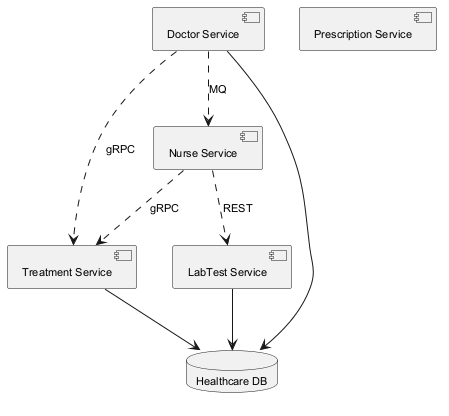

The diagram above was rendered by PlantUML. Its source (embedded in the PNG):
@startuml
skinparam backgroundColor #FFFFFF
skinparam classBackgroundColor #E8F4FA
skinparam classBorderColor #2C7DA0
skinparam defaultFontSize 11
component "Treatment Service" as C_TreatmentService
component "LabTest Service" as C_LabTestService
component "Doctor Service" as C_DoctorService
component "Prescription Service" as C_PrescriptionService
component "Nurse Service" as C_NurseService
database "Healthcare DB" as DB_healthcare
C_TreatmentService --> DB_healthcare
C_LabTestService --> DB_healthcare
C_DoctorService --> DB_healthcare
C_DoctorService ..> C_NurseService : MQ
C_NurseService ..> C_TreatmentService : gRPC
C_NurseService ..> C_LabTestService : REST
C_DoctorService ..> C_TreatmentService : gRPC
@enduml